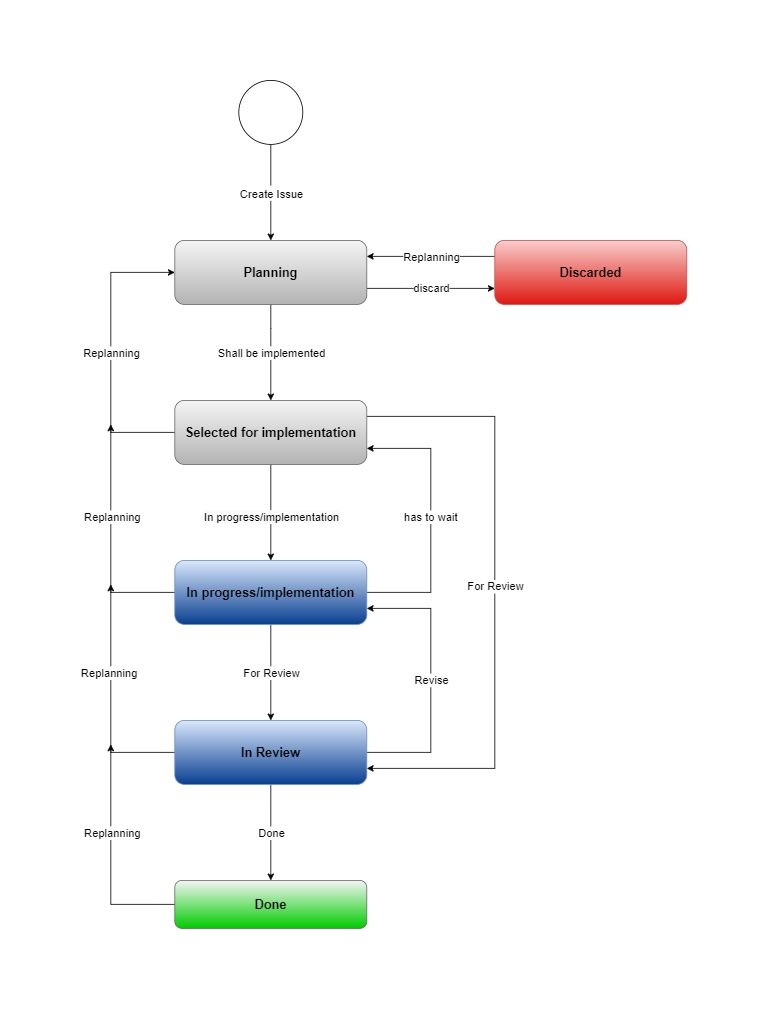

The diagram above was exported from draw.io. Its source (the exported page's mxGraphModel, read from the mxfile embedded in the PNG):
<mxGraphModel dx="925" dy="623" grid="0" gridSize="10" guides="1" tooltips="1" connect="1" arrows="1" fold="1" page="1" pageScale="1" pageWidth="827" pageHeight="1169" math="0" shadow="0">
  <root>
    <mxCell id="0" />
    <mxCell id="1" parent="0" />
    <mxCell id="r79MtTunb8_fm6VHfo5F-8" style="edgeStyle=orthogonalEdgeStyle;rounded=0;orthogonalLoop=1;jettySize=auto;html=1;entryX=0.5;entryY=0;entryDx=0;entryDy=0;fontSize=16;" parent="1" source="r79MtTunb8_fm6VHfo5F-1" target="r79MtTunb8_fm6VHfo5F-2" edge="1">
      <mxGeometry relative="1" as="geometry" />
    </mxCell>
    <mxCell id="r79MtTunb8_fm6VHfo5F-9" value="&lt;font style=&quot;font-size: 14px;&quot;&gt;Create Issue&lt;/font&gt;" style="edgeLabel;html=1;align=center;verticalAlign=middle;resizable=0;points=[];fontSize=16;" parent="r79MtTunb8_fm6VHfo5F-8" vertex="1" connectable="0">
      <mxGeometry x="0.2433" y="1" relative="1" as="geometry">
        <mxPoint x="-1" y="-15" as="offset" />
      </mxGeometry>
    </mxCell>
    <mxCell id="r79MtTunb8_fm6VHfo5F-1" value="" style="ellipse;whiteSpace=wrap;html=1;aspect=fixed;" parent="1" vertex="1">
      <mxGeometry x="360" y="40" width="80" height="80" as="geometry" />
    </mxCell>
    <mxCell id="r79MtTunb8_fm6VHfo5F-12" style="edgeStyle=orthogonalEdgeStyle;rounded=0;orthogonalLoop=1;jettySize=auto;html=1;entryX=0;entryY=0.75;entryDx=0;entryDy=0;fontSize=14;" parent="1" source="r79MtTunb8_fm6VHfo5F-2" target="r79MtTunb8_fm6VHfo5F-7" edge="1">
      <mxGeometry relative="1" as="geometry">
        <Array as="points">
          <mxPoint x="570" y="300" />
          <mxPoint x="570" y="300" />
        </Array>
      </mxGeometry>
    </mxCell>
    <mxCell id="r79MtTunb8_fm6VHfo5F-13" value="discard" style="edgeLabel;html=1;align=center;verticalAlign=middle;resizable=0;points=[];fontSize=14;" parent="r79MtTunb8_fm6VHfo5F-12" vertex="1" connectable="0">
      <mxGeometry x="-0.2075" y="1" relative="1" as="geometry">
        <mxPoint x="17" as="offset" />
      </mxGeometry>
    </mxCell>
    <mxCell id="r79MtTunb8_fm6VHfo5F-16" style="edgeStyle=orthogonalEdgeStyle;rounded=0;orthogonalLoop=1;jettySize=auto;html=1;entryX=0.5;entryY=0;entryDx=0;entryDy=0;fontSize=14;" parent="1" source="r79MtTunb8_fm6VHfo5F-2" target="r79MtTunb8_fm6VHfo5F-3" edge="1">
      <mxGeometry relative="1" as="geometry">
        <Array as="points">
          <mxPoint x="400" y="350" />
          <mxPoint x="400" y="350" />
        </Array>
      </mxGeometry>
    </mxCell>
    <mxCell id="r79MtTunb8_fm6VHfo5F-17" value="Shall be implemented" style="edgeLabel;html=1;align=center;verticalAlign=middle;resizable=0;points=[];fontSize=14;" parent="r79MtTunb8_fm6VHfo5F-16" vertex="1" connectable="0">
      <mxGeometry x="-0.25" y="-3" relative="1" as="geometry">
        <mxPoint x="3" y="15" as="offset" />
      </mxGeometry>
    </mxCell>
    <mxCell id="r79MtTunb8_fm6VHfo5F-2" value="&lt;font style=&quot;font-size: 16px;&quot;&gt;&lt;b&gt;Planning&lt;/b&gt;&lt;/font&gt;" style="rounded=1;whiteSpace=wrap;html=1;fillColor=#f5f5f5;strokeColor=#666666;gradientColor=#b3b3b3;" parent="1" vertex="1">
      <mxGeometry x="280" y="240" width="240" height="80" as="geometry" />
    </mxCell>
    <mxCell id="r79MtTunb8_fm6VHfo5F-18" style="edgeStyle=orthogonalEdgeStyle;rounded=0;orthogonalLoop=1;jettySize=auto;html=1;entryX=0;entryY=0.5;entryDx=0;entryDy=0;fontSize=14;" parent="1" source="r79MtTunb8_fm6VHfo5F-3" target="r79MtTunb8_fm6VHfo5F-2" edge="1">
      <mxGeometry relative="1" as="geometry">
        <Array as="points">
          <mxPoint x="200" y="480" />
          <mxPoint x="200" y="280" />
        </Array>
      </mxGeometry>
    </mxCell>
    <mxCell id="r79MtTunb8_fm6VHfo5F-19" value="Replanning" style="edgeLabel;html=1;align=center;verticalAlign=middle;resizable=0;points=[];fontSize=14;" parent="r79MtTunb8_fm6VHfo5F-18" vertex="1" connectable="0">
      <mxGeometry x="-0.1111" relative="1" as="geometry">
        <mxPoint y="-20" as="offset" />
      </mxGeometry>
    </mxCell>
    <mxCell id="r79MtTunb8_fm6VHfo5F-20" style="edgeStyle=orthogonalEdgeStyle;rounded=0;orthogonalLoop=1;jettySize=auto;html=1;entryX=0.5;entryY=0;entryDx=0;entryDy=0;fontSize=14;" parent="1" source="r79MtTunb8_fm6VHfo5F-3" target="r79MtTunb8_fm6VHfo5F-5" edge="1">
      <mxGeometry relative="1" as="geometry" />
    </mxCell>
    <mxCell id="r79MtTunb8_fm6VHfo5F-21" value="&lt;span style=&quot;border-color: var(--border-color); background-color: rgb(251, 251, 251);&quot;&gt;&lt;font style=&quot;font-size: 14px;&quot;&gt;In progress/implementation&lt;/font&gt;&lt;/span&gt;" style="edgeLabel;html=1;align=center;verticalAlign=middle;resizable=0;points=[];fontSize=14;" parent="r79MtTunb8_fm6VHfo5F-20" vertex="1" connectable="0">
      <mxGeometry x="0.2567" relative="1" as="geometry">
        <mxPoint y="-10" as="offset" />
      </mxGeometry>
    </mxCell>
    <mxCell id="r79MtTunb8_fm6VHfo5F-32" style="edgeStyle=orthogonalEdgeStyle;rounded=0;orthogonalLoop=1;jettySize=auto;html=1;entryX=1;entryY=0.75;entryDx=0;entryDy=0;fontSize=14;" parent="1" source="r79MtTunb8_fm6VHfo5F-3" target="r79MtTunb8_fm6VHfo5F-6" edge="1">
      <mxGeometry relative="1" as="geometry">
        <Array as="points">
          <mxPoint x="680" y="460" />
          <mxPoint x="680" y="900" />
        </Array>
      </mxGeometry>
    </mxCell>
    <mxCell id="r79MtTunb8_fm6VHfo5F-33" value="For Review" style="edgeLabel;html=1;align=center;verticalAlign=middle;resizable=0;points=[];fontSize=14;" parent="r79MtTunb8_fm6VHfo5F-32" vertex="1" connectable="0">
      <mxGeometry x="-0.3593" y="1" relative="1" as="geometry">
        <mxPoint x="-1" y="129" as="offset" />
      </mxGeometry>
    </mxCell>
    <mxCell id="r79MtTunb8_fm6VHfo5F-3" value="&lt;font style=&quot;font-size: 16px;&quot;&gt;&lt;b&gt;Selected for implementation&lt;/b&gt;&lt;/font&gt;" style="rounded=1;whiteSpace=wrap;html=1;fillColor=#f5f5f5;gradientColor=#b3b3b3;strokeColor=#666666;" parent="1" vertex="1">
      <mxGeometry x="280" y="440" width="240" height="80" as="geometry" />
    </mxCell>
    <mxCell id="r79MtTunb8_fm6VHfo5F-30" style="edgeStyle=orthogonalEdgeStyle;rounded=0;orthogonalLoop=1;jettySize=auto;html=1;fontSize=14;" parent="1" source="r79MtTunb8_fm6VHfo5F-4" edge="1">
      <mxGeometry relative="1" as="geometry">
        <mxPoint x="200" y="870" as="targetPoint" />
      </mxGeometry>
    </mxCell>
    <mxCell id="r79MtTunb8_fm6VHfo5F-31" value="Replanning" style="edgeLabel;html=1;align=center;verticalAlign=middle;resizable=0;points=[];fontSize=14;" parent="r79MtTunb8_fm6VHfo5F-30" vertex="1" connectable="0">
      <mxGeometry x="0.0929" y="-1" relative="1" as="geometry">
        <mxPoint y="-17" as="offset" />
      </mxGeometry>
    </mxCell>
    <mxCell id="r79MtTunb8_fm6VHfo5F-4" value="&lt;b&gt;&lt;font style=&quot;font-size: 16px;&quot;&gt;Done&lt;/font&gt;&lt;/b&gt;" style="rounded=1;whiteSpace=wrap;html=1;fillColor=#f5f5f5;gradientColor=#00CC00;strokeColor=#666666;" parent="1" vertex="1">
      <mxGeometry x="280" y="1040" width="240" height="60" as="geometry" />
    </mxCell>
    <mxCell id="r79MtTunb8_fm6VHfo5F-22" style="edgeStyle=orthogonalEdgeStyle;rounded=0;orthogonalLoop=1;jettySize=auto;html=1;fontSize=14;" parent="1" source="r79MtTunb8_fm6VHfo5F-5" edge="1">
      <mxGeometry relative="1" as="geometry">
        <mxPoint x="200" y="470" as="targetPoint" />
      </mxGeometry>
    </mxCell>
    <mxCell id="r79MtTunb8_fm6VHfo5F-23" value="Replanning" style="edgeLabel;html=1;align=center;verticalAlign=middle;resizable=0;points=[];fontSize=14;" parent="r79MtTunb8_fm6VHfo5F-22" vertex="1" connectable="0">
      <mxGeometry x="0.1557" y="-1" relative="1" as="geometry">
        <mxPoint y="-7" as="offset" />
      </mxGeometry>
    </mxCell>
    <mxCell id="r79MtTunb8_fm6VHfo5F-24" style="edgeStyle=orthogonalEdgeStyle;rounded=0;orthogonalLoop=1;jettySize=auto;html=1;entryX=0.5;entryY=0;entryDx=0;entryDy=0;fontSize=14;" parent="1" source="r79MtTunb8_fm6VHfo5F-5" target="r79MtTunb8_fm6VHfo5F-6" edge="1">
      <mxGeometry relative="1" as="geometry" />
    </mxCell>
    <mxCell id="r79MtTunb8_fm6VHfo5F-25" value="For Review" style="edgeLabel;html=1;align=center;verticalAlign=middle;resizable=0;points=[];fontSize=14;" parent="r79MtTunb8_fm6VHfo5F-24" vertex="1" connectable="0">
      <mxGeometry x="0.23" y="-3" relative="1" as="geometry">
        <mxPoint x="3" y="-14" as="offset" />
      </mxGeometry>
    </mxCell>
    <mxCell id="r79MtTunb8_fm6VHfo5F-36" style="edgeStyle=orthogonalEdgeStyle;rounded=0;orthogonalLoop=1;jettySize=auto;html=1;entryX=1;entryY=0.75;entryDx=0;entryDy=0;fontSize=14;" parent="1" source="r79MtTunb8_fm6VHfo5F-5" target="r79MtTunb8_fm6VHfo5F-3" edge="1">
      <mxGeometry relative="1" as="geometry">
        <Array as="points">
          <mxPoint x="600" y="680" />
          <mxPoint x="600" y="500" />
        </Array>
      </mxGeometry>
    </mxCell>
    <mxCell id="r79MtTunb8_fm6VHfo5F-37" value="has to wait" style="edgeLabel;html=1;align=center;verticalAlign=middle;resizable=0;points=[];fontSize=14;" parent="r79MtTunb8_fm6VHfo5F-36" vertex="1" connectable="0">
      <mxGeometry x="0.0765" y="1" relative="1" as="geometry">
        <mxPoint y="8" as="offset" />
      </mxGeometry>
    </mxCell>
    <mxCell id="r79MtTunb8_fm6VHfo5F-5" value="&lt;font style=&quot;font-size: 16px;&quot;&gt;&lt;b&gt;In progress/implementation&lt;/b&gt;&lt;/font&gt;" style="rounded=1;whiteSpace=wrap;html=1;fillColor=#dae8fc;gradientColor=#093f90;strokeColor=#6c8ebf;" parent="1" vertex="1">
      <mxGeometry x="280" y="640" width="240" height="80" as="geometry" />
    </mxCell>
    <mxCell id="r79MtTunb8_fm6VHfo5F-26" style="edgeStyle=orthogonalEdgeStyle;rounded=0;orthogonalLoop=1;jettySize=auto;html=1;fontSize=14;" parent="1" source="r79MtTunb8_fm6VHfo5F-6" edge="1">
      <mxGeometry relative="1" as="geometry">
        <mxPoint x="200" y="670" as="targetPoint" />
      </mxGeometry>
    </mxCell>
    <mxCell id="r79MtTunb8_fm6VHfo5F-27" value="Replanning" style="edgeLabel;html=1;align=center;verticalAlign=middle;resizable=0;points=[];fontSize=14;" parent="r79MtTunb8_fm6VHfo5F-26" vertex="1" connectable="0">
      <mxGeometry x="0.1269" y="3" relative="1" as="geometry">
        <mxPoint y="-17" as="offset" />
      </mxGeometry>
    </mxCell>
    <mxCell id="r79MtTunb8_fm6VHfo5F-28" style="edgeStyle=orthogonalEdgeStyle;rounded=0;orthogonalLoop=1;jettySize=auto;html=1;entryX=0.5;entryY=0;entryDx=0;entryDy=0;fontSize=14;" parent="1" source="r79MtTunb8_fm6VHfo5F-6" target="r79MtTunb8_fm6VHfo5F-4" edge="1">
      <mxGeometry relative="1" as="geometry" />
    </mxCell>
    <mxCell id="r79MtTunb8_fm6VHfo5F-29" value="Done" style="edgeLabel;html=1;align=center;verticalAlign=middle;resizable=0;points=[];fontSize=14;" parent="r79MtTunb8_fm6VHfo5F-28" vertex="1" connectable="0">
      <mxGeometry x="0.26" y="-3" relative="1" as="geometry">
        <mxPoint x="3" y="-16" as="offset" />
      </mxGeometry>
    </mxCell>
    <mxCell id="r79MtTunb8_fm6VHfo5F-34" style="edgeStyle=orthogonalEdgeStyle;rounded=0;orthogonalLoop=1;jettySize=auto;html=1;fontSize=14;" parent="1" source="r79MtTunb8_fm6VHfo5F-6" edge="1">
      <mxGeometry relative="1" as="geometry">
        <mxPoint x="520" y="700" as="targetPoint" />
        <Array as="points">
          <mxPoint x="600" y="880" />
          <mxPoint x="600" y="700" />
          <mxPoint x="520" y="700" />
        </Array>
      </mxGeometry>
    </mxCell>
    <mxCell id="r79MtTunb8_fm6VHfo5F-35" value="Revise" style="edgeLabel;html=1;align=center;verticalAlign=middle;resizable=0;points=[];fontSize=14;" parent="r79MtTunb8_fm6VHfo5F-34" vertex="1" connectable="0">
      <mxGeometry x="-0.0611" y="-2" relative="1" as="geometry">
        <mxPoint x="-2" y="-11" as="offset" />
      </mxGeometry>
    </mxCell>
    <mxCell id="r79MtTunb8_fm6VHfo5F-6" value="&lt;b&gt;&lt;font style=&quot;font-size: 16px;&quot;&gt;In Review&lt;/font&gt;&lt;/b&gt;" style="rounded=1;whiteSpace=wrap;html=1;fillColor=#dae8fc;gradientColor=#093f90;strokeColor=#6c8ebf;" parent="1" vertex="1">
      <mxGeometry x="280" y="840" width="240" height="80" as="geometry" />
    </mxCell>
    <mxCell id="r79MtTunb8_fm6VHfo5F-14" style="edgeStyle=orthogonalEdgeStyle;rounded=0;orthogonalLoop=1;jettySize=auto;html=1;entryX=1;entryY=0.25;entryDx=0;entryDy=0;fontSize=14;" parent="1" source="r79MtTunb8_fm6VHfo5F-7" target="r79MtTunb8_fm6VHfo5F-2" edge="1">
      <mxGeometry relative="1" as="geometry">
        <Array as="points">
          <mxPoint x="650" y="260" />
          <mxPoint x="650" y="260" />
        </Array>
      </mxGeometry>
    </mxCell>
    <mxCell id="r79MtTunb8_fm6VHfo5F-15" value="Replanning" style="edgeLabel;html=1;align=center;verticalAlign=middle;resizable=0;points=[];fontSize=14;" parent="r79MtTunb8_fm6VHfo5F-14" vertex="1" connectable="0">
      <mxGeometry x="0.1825" relative="1" as="geometry">
        <mxPoint x="15" as="offset" />
      </mxGeometry>
    </mxCell>
    <mxCell id="r79MtTunb8_fm6VHfo5F-7" value="&lt;b&gt;&lt;font style=&quot;font-size: 16px;&quot;&gt;Discarded&lt;/font&gt;&lt;/b&gt;" style="rounded=1;whiteSpace=wrap;html=1;fillColor=#f8cecc;gradientColor=#df1811;strokeColor=#b85450;" parent="1" vertex="1">
      <mxGeometry x="680" y="240" width="240" height="80" as="geometry" />
    </mxCell>
  </root>
</mxGraphModel>